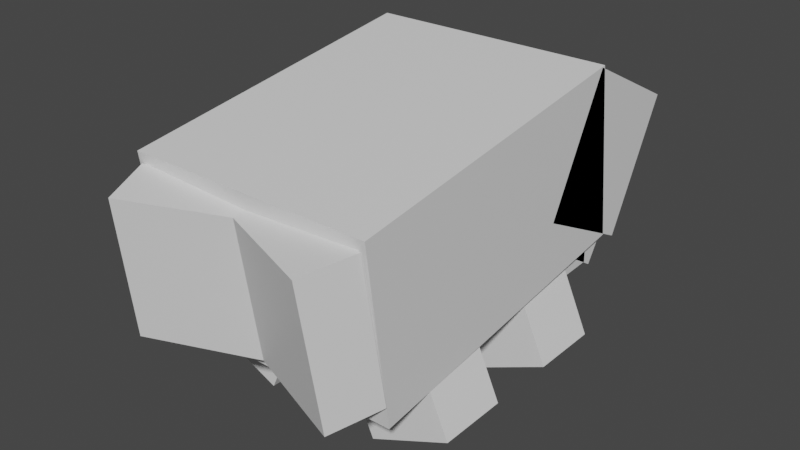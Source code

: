 # Source: kabuto.blend  (saved by Blender 2.81.16; exported with 4.5.12 LTS)
import bpy
from mathutils import Matrix  # noqa: F401  (used for matrix-valued properties, if any)

bpy.ops.wm.read_factory_settings(use_empty=True)
scene = bpy.context.scene
scene.name = 'Scene'

# ---- collections
col_collection = bpy.data.collections.new('Collection'); scene.collection.children.link(col_collection)

# ---- materials (node trees are filled in below, after node groups)
mat_default_obj = bpy.data.materials.new('Default OBJ')
mat_default_obj.use_transparent_shadow = False

# ---- material node trees
mat_default_obj.use_nodes = True; mat_default_obj.node_tree.nodes.clear()
_N = mat_default_obj.node_tree.nodes; _L = mat_default_obj.node_tree.links
n0 = _N.new('ShaderNodeOutputMaterial'); n0.name = 'Material Output'; n0.location = (300, 300)
n1 = _N.new('ShaderNodeBsdfPrincipled'); n1.name = 'Principled BSDF'; n1.location = (10, 300)
n1.distribution = 'GGX'
n1.subsurface_method = 'BURLEY'
n1.inputs[3].default_value = 1.45
n1.inputs[27].default_value = (0.0, 0.0, 0.0, 1.0)
n1.inputs[28].default_value = 1.0
_L.new(n1.outputs[0], n0.inputs[0])
n0.is_active_output = True

# ---- world
world_world = bpy.data.worlds.new('World'); scene.world = world_world
world_world.use_nodes = True; world_world.node_tree.nodes.clear()
_N = world_world.node_tree.nodes; _L = world_world.node_tree.links
n0 = _N.new('ShaderNodeOutputWorld'); n0.name = 'World Output'; n0.location = (300, 300)
n1 = _N.new('ShaderNodeBackground'); n1.name = 'Background'; n1.location = (10, 300)
n1.inputs[0].default_value = (0.05088, 0.05088, 0.05088, 1.0)
_L.new(n1.outputs[0], n0.inputs[0])
n0.is_active_output = True
world_world.color = (0.05088, 0.05088, 0.05088)
world_world.use_sun_shadow = False
world_world.sun_shadow_jitter_overblur = 0.0

# ---- meshes
me_underside = bpy.data.meshes.new('Underside')
me_underside.from_pydata([(0.4062, -1.264, -0.5008), (-0.4062, -1.264, -0.5008), (-0.4062, -0.7641, -0.4833), (0.4062, -0.7641, -0.4833), (-0.4062, -1.299, 0.4986), (0.4062, -1.299, 0.4986), (0.4062, -0.799, 0.5161), (-0.4062, -0.799, 0.5161)], [], [(0, 1, 2, 3), (4, 5, 6, 7), (3, 2, 7, 6), (5, 4, 1, 0), (5, 0, 3, 6), (1, 4, 7, 2)])
_uv = me_underside.uv_layers.new(name='UVMap')
_uv.uv.foreach_set('vector', [0.125, 0.5938, 0.2266, 0.5938, 0.2266, 0.6562, 0.125, 0.6562, 0.3516, 0.5938, 0.4531, 0.5938, 0.4531, 0.6562, 0.3516, 0.6562, 0.125, 0.6562, 0.2266, 0.6562, 0.2266, 0.7812, 0.125, 0.7812, 0.2266, 0.6562, 0.3281, 0.6562, 0.3281, 0.7812, 0.2266, 0.7812, 0.0, 0.5938, 0.125, 0.5938, 0.125, 0.6562, 0.0, 0.6562, 0.2266, 0.5938, 0.3516, 0.5938, 0.3516, 0.6562, 0.2266, 0.6562])
me_underside.materials.append(mat_default_obj)
me_underside.use_remesh_fix_poles = True
me_underside.use_remesh_preserve_attributes = False
me_underside.use_mirror_vertex_groups = False
me_underside.update()
me_left_front_claw = bpy.data.meshes.new('Left_front_claw')
me_left_front_claw.from_pydata([(-0.217, -1.58, -0.375), (-0.5025, -1.453, -0.375), (-0.4008, -1.225, -0.375), (-0.1154, -1.352, -0.375), (-0.5025, -1.453, -0.125), (-0.217, -1.58, -0.125), (-0.1154, -1.352, -0.125), (-0.4008, -1.225, -0.125)], [], [(0, 1, 2, 3), (4, 5, 6, 7), (3, 2, 7, 6), (5, 4, 1, 0), (5, 0, 3, 6), (1, 4, 7, 2)])
_uv = me_left_front_claw.uv_layers.new(name='UVMap')
_uv.uv.foreach_set('vector', [0.4922, 0.7109, 0.5312, 0.7109, 0.5312, 0.7422, 0.4922, 0.7422, 0.5625, 0.7109, 0.6016, 0.7109, 0.6016, 0.7422, 0.5625, 0.7422, 0.4922, 0.7422, 0.5312, 0.7422, 0.5312, 0.7734, 0.4922, 0.7734, 0.5312, 0.7422, 0.5703, 0.7422, 0.5703, 0.7734, 0.5312, 0.7734, 0.4609, 0.7109, 0.4922, 0.7109, 0.4922, 0.7422, 0.4609, 0.7422, 0.5312, 0.7109, 0.5625, 0.7109, 0.5625, 0.7422, 0.5312, 0.7422])
me_left_front_claw.materials.append(mat_default_obj)
me_left_front_claw.use_remesh_fix_poles = True
me_left_front_claw.use_remesh_preserve_attributes = False
me_left_front_claw.use_mirror_vertex_groups = False
me_left_front_claw.update()
me_left_rear_claw = bpy.data.meshes.new('Left_rear_claw')
me_left_rear_claw.from_pydata([(-0.217, -1.58, 0.125), (-0.5025, -1.453, 0.125), (-0.4008, -1.225, 0.125), (-0.1154, -1.352, 0.125), (-0.5025, -1.453, 0.375), (-0.217, -1.58, 0.375), (-0.1154, -1.352, 0.375), (-0.4008, -1.225, 0.375)], [], [(0, 1, 2, 3), (4, 5, 6, 7), (3, 2, 7, 6), (5, 4, 1, 0), (5, 0, 3, 6), (1, 4, 7, 2)])
_uv = me_left_rear_claw.uv_layers.new(name='UVMap')
_uv.uv.foreach_set('vector', [0.4922, 0.7109, 0.5312, 0.7109, 0.5312, 0.7422, 0.4922, 0.7422, 0.5625, 0.7109, 0.6016, 0.7109, 0.6016, 0.7422, 0.5625, 0.7422, 0.4922, 0.7422, 0.5312, 0.7422, 0.5312, 0.7734, 0.4922, 0.7734, 0.5312, 0.7422, 0.5703, 0.7422, 0.5703, 0.7734, 0.5312, 0.7734, 0.4609, 0.7109, 0.4922, 0.7109, 0.4922, 0.7422, 0.4609, 0.7422, 0.5312, 0.7109, 0.5625, 0.7109, 0.5625, 0.7422, 0.5312, 0.7422])
me_left_rear_claw.materials.append(mat_default_obj)
me_left_rear_claw.use_remesh_fix_poles = True
me_left_rear_claw.use_remesh_preserve_attributes = False
me_left_rear_claw.use_mirror_vertex_groups = False
me_left_rear_claw.update()
me_right_rear_claw = bpy.data.meshes.new('Right_rear_claw')
me_right_rear_claw.from_pydata([(0.5025, -1.453, 0.125), (0.217, -1.58, 0.125), (0.1154, -1.352, 0.125), (0.4008, -1.225, 0.125), (0.217, -1.58, 0.375), (0.5025, -1.453, 0.375), (0.4008, -1.225, 0.375), (0.1154, -1.352, 0.375)], [], [(0, 1, 2, 3), (4, 5, 6, 7), (3, 2, 7, 6), (5, 4, 1, 0), (5, 0, 3, 6), (1, 4, 7, 2)])
_uv = me_right_rear_claw.uv_layers.new(name='UVMap')
_uv.uv.foreach_set('vector', [0.4922, 0.6328, 0.5312, 0.6328, 0.5312, 0.6641, 0.4922, 0.6641, 0.5625, 0.6328, 0.6016, 0.6328, 0.6016, 0.6641, 0.5625, 0.6641, 0.4922, 0.6641, 0.5312, 0.6641, 0.5312, 0.6953, 0.4922, 0.6953, 0.5312, 0.6641, 0.5703, 0.6641, 0.5703, 0.6953, 0.5312, 0.6953, 0.4609, 0.6328, 0.4922, 0.6328, 0.4922, 0.6641, 0.4609, 0.6641, 0.5312, 0.6328, 0.5625, 0.6328, 0.5625, 0.6641, 0.5312, 0.6641])
me_right_rear_claw.materials.append(mat_default_obj)
me_right_rear_claw.use_remesh_fix_poles = True
me_right_rear_claw.use_remesh_preserve_attributes = False
me_right_rear_claw.use_mirror_vertex_groups = False
me_right_rear_claw.update()
me_shell_pt2 = bpy.data.meshes.new('Shell_pt2')
me_shell_pt2.from_pydata([(0.4375, -1.202, -0.6209), (-0.4375, -1.202, -0.6209), (-0.4375, -0.7561, -0.8479), (0.4375, -0.7561, -0.8479), (-0.4375, -1.003, -0.2311), (0.4375, -1.003, -0.2311), (0.4375, -0.5575, -0.4581), (-0.4375, -0.5575, -0.4581)], [], [(0, 1, 2, 3), (4, 5, 6, 7), (3, 2, 7, 6), (5, 4, 1, 0), (5, 0, 3, 6), (1, 4, 7, 2)])
_uv = me_shell_pt2.uv_layers.new(name='UVMap')
_uv.uv.foreach_set('vector', [0.5547, 0.8828, 0.6641, 0.8828, 0.6641, 0.9453, 0.5547, 0.9453, 0.7188, 0.8828, 0.8281, 0.8828, 0.8281, 0.9453, 0.7188, 0.9453, 0.5547, 0.9453, 0.6641, 0.9453, 0.6641, 1.0, 0.5547, 1.0, 0.6641, 0.9453, 0.7734, 0.9453, 0.7734, 1.0, 0.6641, 1.0, 0.5, 0.8828, 0.5547, 0.8828, 0.5547, 0.9453, 0.5, 0.9453, 0.6641, 0.8828, 0.7188, 0.8828, 0.7188, 0.9453, 0.6641, 0.9453])
me_shell_pt2.materials.append(mat_default_obj)
me_shell_pt2.use_remesh_fix_poles = True
me_shell_pt2.use_remesh_preserve_attributes = False
me_shell_pt2.use_mirror_vertex_groups = False
me_shell_pt2.update()
me_shell_pt1 = bpy.data.meshes.new('Shell_pt1')
me_shell_pt1.from_pydata([(0.4375, -1.172, -0.557), (-0.4375, -1.172, -0.557), (-0.4375, -0.5528, -0.47), (0.4375, -0.5528, -0.47), (-0.4375, -1.328, 0.557), (0.4375, -1.328, 0.557), (0.4375, -0.7094, 0.644), (-0.4375, -0.7094, 0.644)], [], [(0, 1, 2, 3), (4, 5, 6, 7), (3, 2, 7, 6), (5, 4, 1, 0), (5, 0, 3, 6), (1, 4, 7, 2)])
_uv = me_shell_pt1.uv_layers.new(name='UVMap')
_uv.uv.foreach_set('vector', [0.1406, 0.7812, 0.25, 0.7812, 0.25, 0.8594, 0.1406, 0.8594, 0.3906, 0.7812, 0.5, 0.7812, 0.5, 0.8594, 0.3906, 0.8594, 0.1406, 0.8594, 0.25, 0.8594, 0.25, 1.0, 0.1406, 1.0, 0.25, 0.8594, 0.3594, 0.8594, 0.3594, 1.0, 0.25, 1.0, 0.0, 0.7812, 0.1406, 0.7812, 0.1406, 0.8594, 0.0, 0.8594, 0.25, 0.7812, 0.3906, 0.7812, 0.3906, 0.8594, 0.25, 0.8594])
me_shell_pt1.materials.append(mat_default_obj)
me_shell_pt1.use_remesh_fix_poles = True
me_shell_pt1.use_remesh_preserve_attributes = False
me_shell_pt1.use_mirror_vertex_groups = False
me_shell_pt1.update()
me_shell_trail_pt1 = bpy.data.meshes.new('Shell_trail_pt1')
me_shell_trail_pt1.from_pydata([(0.4473, -1.24, 0.5788), (0.03885, -1.24, 0.422), (0.01391, -0.7452, 0.487), (0.4224, -0.7452, 0.6438), (-0.02769, -1.266, 0.5953), (0.3808, -1.266, 0.7521), (0.3558, -0.7713, 0.8171), (-0.05263, -0.7713, 0.6603)], [], [(0, 1, 2, 3), (4, 5, 6, 7), (3, 2, 7, 6), (5, 4, 1, 0), (5, 0, 3, 6), (1, 4, 7, 2)])
_uv = me_shell_trail_pt1.uv_layers.new(name='UVMap')
_uv.uv.foreach_set('vector', [0.02344, 0.3984, 0.07812, 0.3984, 0.07812, 0.4609, 0.02344, 0.4609, 0.1016, 0.3984, 0.1562, 0.3984, 0.1562, 0.4609, 0.1016, 0.4609, 0.02344, 0.4609, 0.07812, 0.4609, 0.07812, 0.4844, 0.02344, 0.4844, 0.07812, 0.4609, 0.1328, 0.4609, 0.1328, 0.4844, 0.07812, 0.4844, 0.0, 0.3984, 0.02344, 0.3984, 0.02344, 0.4609, 0.0, 0.4609, 0.07812, 0.3984, 0.1016, 0.3984, 0.1016, 0.4609, 0.07812, 0.4609])
me_shell_trail_pt1.materials.append(mat_default_obj)
me_shell_trail_pt1.use_remesh_fix_poles = True
me_shell_trail_pt1.use_remesh_preserve_attributes = False
me_shell_trail_pt1.use_mirror_vertex_groups = False
me_shell_trail_pt1.update()
me_shell_trail_pt2 = bpy.data.meshes.new('Shell_trail_pt2')
me_shell_trail_pt2.from_pydata([(-0.03885, -1.24, 0.422), (-0.4473, -1.24, 0.5788), (-0.4224, -0.7452, 0.6438), (-0.01391, -0.7452, 0.487), (-0.3808, -1.266, 0.7521), (0.02769, -1.266, 0.5953), (0.05263, -0.7713, 0.6603), (-0.3558, -0.7713, 0.8171)], [], [(0, 1, 2, 3), (4, 5, 6, 7), (3, 2, 7, 6), (5, 4, 1, 0), (5, 0, 3, 6), (1, 4, 7, 2)])
_uv = me_shell_trail_pt2.uv_layers.new(name='UVMap')
_uv.uv.foreach_set('vector', [0.1953, 0.3984, 0.25, 0.3984, 0.25, 0.4609, 0.1953, 0.4609, 0.2734, 0.3984, 0.3281, 0.3984, 0.3281, 0.4609, 0.2734, 0.4609, 0.1953, 0.4609, 0.25, 0.4609, 0.25, 0.4844, 0.1953, 0.4844, 0.25, 0.4609, 0.3047, 0.4609, 0.3047, 0.4844, 0.25, 0.4844, 0.1719, 0.3984, 0.1953, 0.3984, 0.1953, 0.4609, 0.1719, 0.4609, 0.25, 0.3984, 0.2734, 0.3984, 0.2734, 0.4609, 0.25, 0.4609])
me_shell_trail_pt2.materials.append(mat_default_obj)
me_shell_trail_pt2.use_remesh_fix_poles = True
me_shell_trail_pt2.use_remesh_preserve_attributes = False
me_shell_trail_pt2.use_mirror_vertex_groups = False
me_shell_trail_pt2.update()
me_right_front_claw = bpy.data.meshes.new('Right_front_claw')
me_right_front_claw.from_pydata([(0.5025, -1.453, -0.375), (0.217, -1.58, -0.375), (0.1154, -1.352, -0.375), (0.4008, -1.225, -0.375), (0.217, -1.58, -0.125), (0.5025, -1.453, -0.125), (0.4008, -1.225, -0.125), (0.1154, -1.352, -0.125)], [], [(0, 1, 2, 3), (4, 5, 6, 7), (3, 2, 7, 6), (5, 4, 1, 0), (5, 0, 3, 6), (1, 4, 7, 2)])
_uv = me_right_front_claw.uv_layers.new(name='UVMap')
_uv.uv.foreach_set('vector', [0.4922, 0.6328, 0.5312, 0.6328, 0.5312, 0.6641, 0.4922, 0.6641, 0.5625, 0.6328, 0.6016, 0.6328, 0.6016, 0.6641, 0.5625, 0.6641, 0.4922, 0.6641, 0.5312, 0.6641, 0.5312, 0.6953, 0.4922, 0.6953, 0.5312, 0.6641, 0.5703, 0.6641, 0.5703, 0.6953, 0.5312, 0.6953, 0.4609, 0.6328, 0.4922, 0.6328, 0.4922, 0.6641, 0.4609, 0.6641, 0.5312, 0.6328, 0.5625, 0.6328, 0.5625, 0.6641, 0.5312, 0.6641])
me_right_front_claw.materials.append(mat_default_obj)
me_right_front_claw.use_remesh_fix_poles = True
me_right_front_claw.use_remesh_preserve_attributes = False
me_right_front_claw.use_mirror_vertex_groups = False
me_right_front_claw.update()
me_face = bpy.data.meshes.new('Face')
me_face.from_pydata([(0.4062, -1.286, -0.53), (-0.4062, -1.286, -0.53), (-0.4062, -0.8624, -0.795), (0.4062, -0.8624, -0.795), (-0.4062, -1.154, -0.318), (0.4062, -1.154, -0.318), (0.4062, -0.7299, -0.5829), (-0.4062, -0.7299, -0.5829)], [], [(0, 1, 2, 3), (4, 5, 6, 7), (3, 2, 7, 6), (5, 4, 1, 0), (5, 0, 3, 6), (1, 4, 7, 2)])
_uv = me_face.uv_layers.new(name='UVMap')
_uv.uv.foreach_set('vector', [0.03125, 0.4922, 0.1328, 0.4922, 0.1328, 0.5547, 0.03125, 0.5547, 0.1641, 0.4922, 0.2656, 0.4922, 0.2656, 0.5547, 0.1641, 0.5547, 0.03125, 0.5547, 0.1328, 0.5547, 0.1328, 0.5859, 0.03125, 0.5859, 0.1328, 0.5547, 0.2344, 0.5547, 0.2344, 0.5859, 0.1328, 0.5859, 0.0, 0.4922, 0.03125, 0.4922, 0.03125, 0.5547, 0.0, 0.5547, 0.1328, 0.4922, 0.1641, 0.4922, 0.1641, 0.5547, 0.1328, 0.5547])
me_face.materials.append(mat_default_obj)
me_face.use_remesh_fix_poles = True
me_face.use_remesh_preserve_attributes = False
me_face.use_mirror_vertex_groups = False
me_face.update()

# ---- objects
ob_underside = bpy.data.objects.new('Underside', me_underside)
ob_left_front_claw = bpy.data.objects.new('Left_front_claw', me_left_front_claw)
ob_left_rear_claw = bpy.data.objects.new('Left_rear_claw', me_left_rear_claw)
ob_right_rear_claw = bpy.data.objects.new('Right_rear_claw', me_right_rear_claw)
ob_shell_pt2 = bpy.data.objects.new('Shell_pt2', me_shell_pt2)
ob_shell_pt1 = bpy.data.objects.new('Shell_pt1', me_shell_pt1)
ob_shell_trail_pt1 = bpy.data.objects.new('Shell_trail_pt1', me_shell_trail_pt1)
ob_shell_trail_pt2 = bpy.data.objects.new('Shell_trail_pt2', me_shell_trail_pt2)
ob_right_front_claw = bpy.data.objects.new('Right_front_claw', me_right_front_claw)
ob_face = bpy.data.objects.new('Face', me_face)

# ---- transforms, parenting, visibility, modifiers, constraints
ob_underside.parent = ob_shell_pt1
ob_underside.matrix_parent_inverse = Matrix(((1.0, 0.0, 0.0, -0.0), (0.0, -1.629e-07, 1.0, -1.5), (0.0, -1.0, -1.629e-07, 2.444e-07), (-0.0, 0.0, -0.0, 1.0)))
ob_underside.location = (0.0, 0.0, 1.5)
ob_underside.rotation_euler = (1.571, -0.0, 0.0)
ob_underside.lineart.crease_threshold = 0.0
ob_left_front_claw.parent = ob_underside
ob_left_front_claw.matrix_parent_inverse = Matrix(((1.0, 0.0, 0.0, -0.0), (0.0, -1.629e-07, 1.0, -1.5), (0.0, -1.0, -1.629e-07, 2.444e-07), (-0.0, 0.0, -0.0, 1.0)))
ob_left_front_claw.location = (0.0, 0.0, 1.5)
ob_left_front_claw.rotation_euler = (1.571, -0.0, 0.0)
ob_left_front_claw.lineart.crease_threshold = 0.0
ob_left_rear_claw.parent = ob_underside
ob_left_rear_claw.matrix_parent_inverse = Matrix(((1.0, 0.0, 0.0, -0.0), (0.0, -1.629e-07, 1.0, -1.5), (0.0, -1.0, -1.629e-07, 2.444e-07), (-0.0, 0.0, -0.0, 1.0)))
ob_left_rear_claw.location = (0.0, 0.0, 1.5)
ob_left_rear_claw.rotation_euler = (1.571, -0.0, 0.0)
ob_left_rear_claw.lineart.crease_threshold = 0.0
ob_right_rear_claw.parent = ob_underside
ob_right_rear_claw.matrix_parent_inverse = Matrix(((1.0, 0.0, 0.0, -0.0), (0.0, -1.629e-07, 1.0, -1.5), (0.0, -1.0, -1.629e-07, 2.444e-07), (-0.0, 0.0, -0.0, 1.0)))
ob_right_rear_claw.location = (0.0, 0.0, 1.5)
ob_right_rear_claw.rotation_euler = (1.571, -0.0, 0.0)
ob_right_rear_claw.lineart.crease_threshold = 0.0
ob_shell_pt2.parent = ob_shell_pt1
ob_shell_pt2.matrix_parent_inverse = Matrix(((1.0, 0.0, 0.0, -0.0), (0.0, -1.629e-07, 1.0, -1.5), (0.0, -1.0, -1.629e-07, 2.444e-07), (-0.0, 0.0, -0.0, 1.0)))
ob_shell_pt2.location = (0.0, 0.0, 1.5)
ob_shell_pt2.rotation_euler = (1.571, -0.0, 0.0)
ob_shell_pt2.lineart.crease_threshold = 0.0
ob_shell_pt1.location = (0.0, 0.0, 1.5)
ob_shell_pt1.rotation_euler = (1.571, -0.0, 0.0)
ob_shell_pt1.lineart.crease_threshold = 0.0
ob_shell_trail_pt1.parent = ob_shell_pt1
ob_shell_trail_pt1.matrix_parent_inverse = Matrix(((1.0, 0.0, 0.0, -0.0), (0.0, -1.629e-07, 1.0, -1.5), (0.0, -1.0, -1.629e-07, 2.444e-07), (-0.0, 0.0, -0.0, 1.0)))
ob_shell_trail_pt1.location = (0.0, 0.0, 1.5)
ob_shell_trail_pt1.rotation_euler = (1.571, -0.0, 0.0)
ob_shell_trail_pt1.lineart.crease_threshold = 0.0
ob_shell_trail_pt2.parent = ob_shell_pt1
ob_shell_trail_pt2.matrix_parent_inverse = Matrix(((1.0, 0.0, 0.0, -0.0), (0.0, -1.629e-07, 1.0, -1.5), (0.0, -1.0, -1.629e-07, 2.444e-07), (-0.0, 0.0, -0.0, 1.0)))
ob_shell_trail_pt2.location = (0.0, 0.0, 1.5)
ob_shell_trail_pt2.rotation_euler = (1.571, -0.0, 0.0)
ob_shell_trail_pt2.lineart.crease_threshold = 0.0
ob_right_front_claw.parent = ob_underside
ob_right_front_claw.matrix_parent_inverse = Matrix(((1.0, 0.0, 0.0, -0.0), (0.0, -1.629e-07, 1.0, -1.5), (0.0, -1.0, -1.629e-07, 2.444e-07), (-0.0, 0.0, -0.0, 1.0)))
ob_right_front_claw.location = (0.0, 0.0, 1.5)
ob_right_front_claw.rotation_euler = (1.571, -0.0, 0.0)
ob_right_front_claw.lineart.crease_threshold = 0.0
ob_face.parent = ob_shell_pt2
ob_face.matrix_parent_inverse = Matrix(((1.0, 0.0, 0.0, -0.0), (0.0, -1.629e-07, 1.0, -1.5), (0.0, -1.0, -1.629e-07, 2.444e-07), (-0.0, 0.0, -0.0, 1.0)))
ob_face.location = (0.0, 0.0, 1.5)
ob_face.rotation_euler = (1.571, -0.0, 0.0)
ob_face.lineart.crease_threshold = 0.0

# ---- collection membership
col_collection.objects.link(ob_underside)
col_collection.objects.link(ob_left_front_claw)
col_collection.objects.link(ob_left_rear_claw)
col_collection.objects.link(ob_right_rear_claw)
col_collection.objects.link(ob_shell_pt2)
col_collection.objects.link(ob_shell_pt1)
col_collection.objects.link(ob_shell_trail_pt1)
col_collection.objects.link(ob_shell_trail_pt2)
col_collection.objects.link(ob_right_front_claw)
col_collection.objects.link(ob_face)

# ---- scene / render settings (as saved in the file)
scene.frame_start = 1; scene.frame_end = 250; scene.frame_set(1)
scene.render.engine = 'BLENDER_EEVEE_NEXT'
scene.cycles.use_denoising = False
scene.cycles.samples = 128
scene.cycles.sampling_pattern = 'TABULATED_SOBOL'
scene.cycles.use_adaptive_sampling = False
scene.cycles.use_light_tree = False
scene.view_settings.view_transform = 'Filmic'
bpy.context.view_layer.update()

# ---- added for rendering (the .blend has no active camera and no usable light): camera, sun
cam_auto = bpy.data.cameras.new('AutoCamera')
cam_auto.lens = 50.0
cam_auto.sensor_width = 36.0
cam_auto.clip_end = 1000.0
ob_auto_camera = bpy.data.objects.new('AutoCamera', cam_auto)
scene.collection.objects.link(ob_auto_camera)
ob_auto_camera.location = (2.03499, -2.42659, 2.06138)
ob_auto_camera.rotation_euler = (1.09748, -7.21219e-08, 0.694738)
scene.camera = ob_auto_camera
light_auto_sun = bpy.data.lights.new('AutoSun', 'SUN')
light_auto_sun.energy = 3.0
light_auto_sun.angle = 0.0523599
ob_auto_sun = bpy.data.objects.new('AutoSun', light_auto_sun)
scene.collection.objects.link(ob_auto_sun)
ob_auto_sun.rotation_euler = (0.872665, 0.174533, 0.523599)
bpy.context.view_layer.update()
